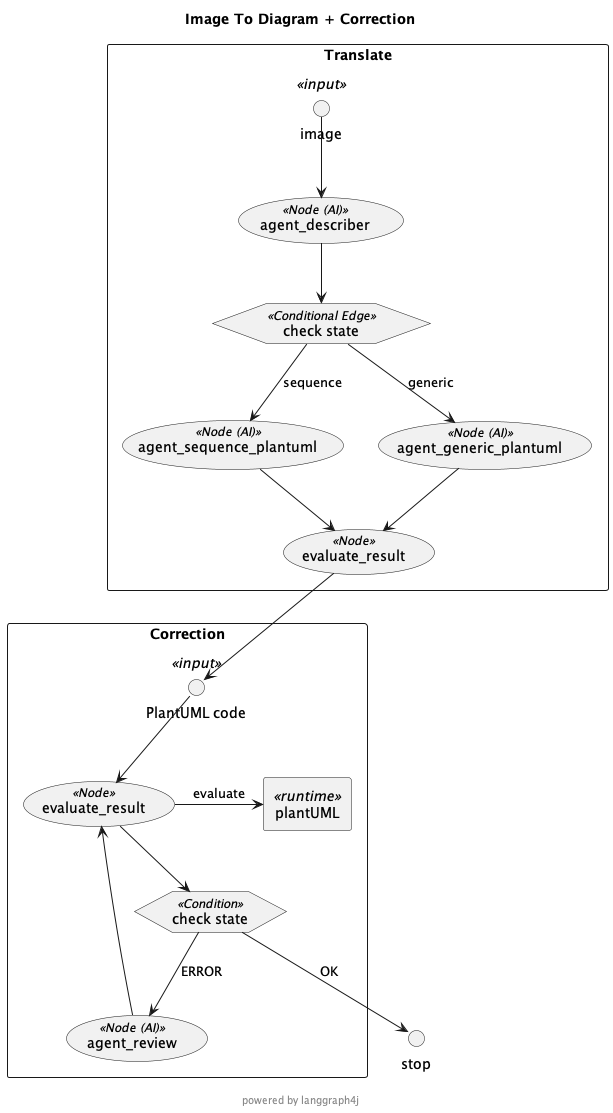

The diagram above was rendered by PlantUML. Its source (embedded in the PNG):
@startuml image_to_diagram_with_correction.puml
skinparam usecaseFontSize 14
skinparam usecaseStereotypeFontSize 12
skinparam hexagonFontSize 14
skinparam hexagonStereotypeFontSize 12
title "Image To Diagram + Correction"
footer

powered by langgraph4j
end footer


circle stop
rectangle "Translate" {
    circle "image" as start<<input>>
    usecase "agent_describer"<<Node (AI)>>
    usecase "agent_sequence_plantuml"<<Node (AI)>>
    usecase "agent_generic_plantuml"<<Node (AI)>>
    usecase "evaluate_result" as format_result<<Node>>
    hexagon "check state" as condition1<<Conditional Edge>>
}

rectangle "Correction" {
    circle "PlantUML code" as start_1<<input>>
    usecase "evaluate_result" as evaluate_result_1<<Node>>
    usecase "agent_review" as agent_review_1<<Node (AI)>>
    agent "plantUML"<<runtime>>
    hexagon "check state" as condition1_1<<Condition>>
}
' Diagram 1
start -down-> "agent_describer"
"agent_describer" -down-> condition1
condition1 --> "agent_sequence_plantuml": "sequence"
condition1 --> "agent_generic_plantuml": "generic"
"agent_sequence_plantuml" -down-> "format_result"
"agent_generic_plantuml" -down-> "format_result"
"format_result" --> "start_1"
"format_result" -down[hidden]-> "stop"

'Diagram 2
start_1 -down-> evaluate_result_1
agent_review_1 -down-> evaluate_result_1
evaluate_result_1 -right-> plantUML : evaluate
evaluate_result_1 -down-> condition1_1

condition1_1 --> agent_review_1: "ERROR"
'condition1_1 --> stop: "UNKNOWN"
condition1_1 --> stop: "OK"
@enduml